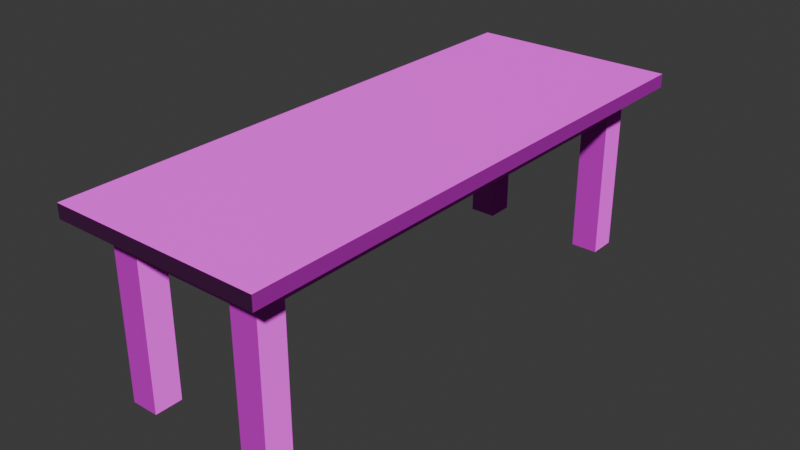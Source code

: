 # Source: geschenk_tisch.blend  (saved by Blender 4.3.34; exported with 4.5.12 LTS)
import bpy
from mathutils import Matrix  # noqa: F401  (used for matrix-valued properties, if any)

bpy.ops.wm.read_factory_settings(use_empty=True)
scene = bpy.context.scene
scene.name = 'Scene'

# ---- collections
col_collection = bpy.data.collections.new('Collection'); scene.collection.children.link(col_collection)

# ---- images (referenced by path relative to the original .blend; pixels are not part of the script)
import os
ASSET_DIR = os.environ.get("B2B_ASSET_DIR", "")  # directory of the original .blend (textures are referenced by path, not embedded)
HERE = os.path.dirname(os.path.abspath(__file__))  # packed textures are extracted next to this script under _unpacked/

def load_image(name, relpath, width, height, colorspace="sRGB"):
    """Load a texture the original file referenced (path relative to the .blend, or extracted next to this script)."""
    p = next((c for c in (os.path.join(HERE, relpath), os.path.join(ASSET_DIR, relpath)) if relpath and os.path.exists(c)), "")
    if p:
        img = bpy.data.images.load(p, check_existing=True)
        img.name = name
    else:  # same state as the original file: an image datablock whose file is absent (Cycles renders it pink)
        img = bpy.data.images.new(name, width, height)
        img.source = "FILE"
        img.filepath = "//" + (relpath or name)
    img.colorspace_settings.name = colorspace
    return img
img_wood_material_albedo_png = load_image('wood_material_albedo.png', 'wood_material_albedo.png', 1024, 1024, 'sRGB')
img_wood_material_normal_png = load_image('wood_material_normal.png', 'wood_material_normal.png', 1024, 1024, 'Non-Color')

# ---- materials (node trees are filled in below, after node groups)
mat_material_001 = bpy.data.materials.new('Material.001')

# ---- material node trees
mat_material_001.use_nodes = True; mat_material_001.node_tree.nodes.clear()
_N = mat_material_001.node_tree.nodes; _L = mat_material_001.node_tree.links
n0 = _N.new('ShaderNodeBsdfPrincipled'); n0.name = 'Principled BSDF'; n0.location = (10, 300)
n0.inputs[2].default_value = 0.6727
n1 = _N.new('ShaderNodeOutputMaterial'); n1.name = 'Material Output'; n1.location = (300, 300)
n2 = _N.new('ShaderNodeTexImage'); n2.name = 'Image Texture'; n2.location = (88, -40)
n2.label = 'Base Color'
n2.image = img_wood_material_albedo_png
n3 = _N.new('ShaderNodeTexImage'); n3.name = 'Image Texture.001'; n3.location = (88, -320)
n3.label = 'Normal'
n3.image = img_wood_material_normal_png
n4 = _N.new('ShaderNodeNormalMap'); n4.name = 'Normal Map'; n4.location = (-240, 220)
n5 = _N.new('ShaderNodeMapping'); n5.name = 'Mapping'; n5.location = (230, -40)
n6 = _N.new('NodeReroute'); n6.name = 'Reroute'; n6.location = (38, -420)
n6.width = 16
n6.socket_idname = 'NodeSocketVector'
n7 = _N.new('ShaderNodeTexCoord'); n7.name = 'Texture Coordinate'; n7.location = (30, -40)
n8 = _N.new('NodeFrame'); n8.name = 'Frame'; n8.location = (-1270, 340)
n8.label = 'Mapping'
n8.width = 400
n9 = _N.new('NodeFrame'); n9.name = 'Frame.001'; n9.location = (-628, 540)
n9.label = 'Textures'
n9.width = 358
n2.parent = n9
n3.parent = n9
n5.parent = n8
n6.parent = n9
n7.parent = n8
_L.new(n0.outputs[0], n1.inputs[0])
_L.new(n2.outputs[0], n0.inputs[0])
_L.new(n3.outputs[0], n4.inputs[1])
_L.new(n4.outputs[0], n0.inputs[5])
_L.new(n6.outputs[0], n2.inputs[0])
_L.new(n6.outputs[0], n3.inputs[0])
_L.new(n5.outputs[0], n6.inputs[0])
_L.new(n7.outputs[2], n5.inputs[0])
n1.is_active_output = True

# ---- world
world_world = bpy.data.worlds.new('World'); scene.world = world_world
world_world.use_nodes = True; world_world.node_tree.nodes.clear()
_N = world_world.node_tree.nodes; _L = world_world.node_tree.links
n0 = _N.new('ShaderNodeOutputWorld'); n0.name = 'World Output'; n0.location = (300, 300)
n1 = _N.new('ShaderNodeBackground'); n1.name = 'Background'; n1.location = (10, 300)
n1.inputs[0].default_value = (0.05088, 0.05088, 0.05088, 1.0)
_L.new(n1.outputs[0], n0.inputs[0])
n0.is_active_output = True
world_world.color = (0.05088, 0.05088, 0.05088)
world_world.sun_shadow_jitter_overblur = 0.0

# ---- meshes
me_cube_001 = bpy.data.meshes.new('Cube.001')
me_cube_001.from_pydata([(-0.7553, -1.276, 0.9263), (-0.8664, -1.387, 1.001), (-0.7553, 1.478, 0.9263), (-0.8664, 1.589, 1.001), (0.1613, -1.276, 0.9263), (0.2723, -1.387, 1.001), (0.1613, 1.478, 0.9263), (0.2723, 1.589, 1.001), (-0.8664, 1.589, 0.9263), (-0.8664, -1.387, 0.9263), (0.2723, 1.589, 0.9263), (0.2723, -1.387, 0.9263), (-0.01923, -1.244, -0.0009226), (-0.01923, -1.244, 0.9263), (-0.01923, -1.095, -0.0009226), (-0.01923, -1.095, 0.9263), (0.1294, -1.244, -0.0009226), (0.1294, -1.244, 0.9263), (0.1294, -1.095, -0.0009226), (0.1294, -1.095, 0.9263), (-0.01923, 1.297, -0.0009225), (-0.01923, 1.297, 0.9263), (-0.01923, 1.446, -0.0009225), (-0.01923, 1.446, 0.9263), (0.1294, 1.297, -0.0009225), (0.1294, 1.297, 0.9263), (0.1294, 1.446, -0.0009225), (0.1294, 1.446, 0.9263), (-0.7234, 1.297, -0.0009225), (-0.7234, 1.297, 0.9263), (-0.7234, 1.446, -0.0009225), (-0.7234, 1.446, 0.9263), (-0.5748, 1.297, -0.0009225), (-0.5748, 1.297, 0.9263), (-0.5748, 1.446, -0.0009225), (-0.5748, 1.446, 0.9263), (-0.7234, -1.244, -0.0009225), (-0.7234, -1.244, 0.9263), (-0.7234, -1.095, -0.0009225), (-0.7234, -1.095, 0.9263), (-0.5748, -1.244, -0.0009225), (-0.5748, -1.244, 0.9263), (-0.5748, -1.095, -0.0009225), (-0.5748, -1.095, 0.9263), (-0.008611, -1.095, 0.9263), (-0.008611, 1.297, 0.9263), (-0.008611, -1.095, 0.785), (-0.008611, 1.297, 0.785), (0.1188, -1.095, 0.9263), (0.1188, 1.297, 0.9263), (0.1188, -1.095, 0.785), (0.1188, 1.297, 0.785), (-0.7234, -1.095, 0.9263), (-0.7234, 1.297, 0.9263), (-0.7234, -1.095, 0.785), (-0.7234, 1.297, 0.785), (-0.5748, -1.095, 0.9263), (-0.5748, 1.297, 0.9263), (-0.5748, -1.095, 0.785), (-0.5748, 1.297, 0.785), (-0.01923, 1.297, 0.9263), (-0.5748, 1.297, 0.9263), (-0.01923, 1.297, 0.785), (-0.5748, 1.297, 0.785), (-0.01923, 1.446, 0.9263), (-0.5748, 1.446, 0.9263), (-0.01923, 1.446, 0.785), (-0.5748, 1.446, 0.785), (-0.01923, -1.244, 0.9263), (-0.5748, -1.244, 0.9263), (-0.01923, -1.244, 0.785), (-0.5748, -1.244, 0.785), (-0.01923, -1.095, 0.9263), (-0.5748, -1.095, 0.9263), (-0.01923, -1.095, 0.785), (-0.5748, -1.095, 0.785)], [(48, 44), (45, 49), (56, 52), (53, 57)], [(9, 1, 3, 8), (8, 3, 7, 10), (10, 7, 5, 11), (11, 5, 1, 9), (2, 6, 4, 0), (7, 3, 1, 5), (2, 0, 9, 8), (6, 2, 8, 10), (4, 6, 10, 11), (0, 4, 11, 9), (12, 13, 15, 14), (14, 15, 19, 18), (18, 19, 17, 16), (16, 17, 13, 12), (20, 21, 23, 22), (22, 23, 27, 26), (26, 27, 25, 24), (24, 25, 21, 20), (28, 29, 31, 30), (30, 31, 35, 34), (34, 35, 33, 32), (32, 33, 29, 28), (36, 37, 39, 38), (38, 39, 43, 42), (42, 43, 41, 40), (40, 41, 37, 36), (44, 45, 47, 46), (46, 47, 51, 50), (50, 51, 49, 48), (52, 53, 55, 54), (54, 55, 59, 58), (58, 59, 57, 56), (60, 61, 63, 62), (62, 63, 67, 66), (66, 67, 65, 64), (68, 69, 71, 70), (70, 71, 75, 74), (74, 75, 73, 72)])
_uv = me_cube_001.uv_layers.new(name='UVMap')
_uv.uv.foreach_set('vector', [0.9551, 0.5732, 0.9409, 0.5732, 0.9409, 0.01024, 0.9551, 0.01024, 0.7622, 0.8094, 0.748, 0.8094, 0.748, 0.4833, 0.7622, 0.4833, 0.9898, 0.5732, 0.9755, 0.5732, 0.9755, 0.01024, 0.9898, 0.01024, 0.7969, 0.8094, 0.7827, 0.8094, 0.7827, 0.4833, 0.7969, 0.4833, 0.3153, 0.5522, 0.03125, 0.5522, 0.03125, 0.03125, 0.3153, 0.03125, 0.6829, 0.5732, 0.3568, 0.5732, 0.3568, 0.01024, 0.6829, 0.01024, 0.3153, 0.5522, 0.3153, 0.03125, 0.3363, 0.01024, 0.3363, 0.5732, 0.03125, 0.5522, 0.3153, 0.5522, 0.3363, 0.5732, 0.01024, 0.5732, 0.03125, 0.03125, 0.03125, 0.5522, 0.01024, 0.5732, 0.01024, 0.01024, 0.3153, 0.03125, 0.03125, 0.03125, 0.01024, 0.01024, 0.3363, 0.01024, 0.8174, 0.6587, 0.8174, 0.4833, 0.8455, 0.4833, 0.8455, 0.6587, 0.2963, 0.7691, 0.2963, 0.5937, 0.3244, 0.5937, 0.3244, 0.7691, 0.8174, 0.8546, 0.8174, 0.6792, 0.8455, 0.6792, 0.8455, 0.8546, 0.3449, 0.7691, 0.3449, 0.5937, 0.373, 0.5937, 0.373, 0.7691, 0.866, 0.6587, 0.866, 0.4833, 0.8941, 0.4833, 0.8941, 0.6587, 0.3935, 0.7691, 0.3935, 0.5937, 0.4216, 0.5937, 0.4216, 0.7691, 0.866, 0.8546, 0.866, 0.6792, 0.8941, 0.6792, 0.8941, 0.8546, 0.4421, 0.7691, 0.4421, 0.5937, 0.4702, 0.5937, 0.4702, 0.7691, 0.9146, 0.8546, 0.9146, 0.6792, 0.9427, 0.6792, 0.9427, 0.8546, 0.4907, 0.7691, 0.4907, 0.5937, 0.5188, 0.5937, 0.5188, 0.7691, 0.2963, 0.965, 0.2963, 0.7896, 0.3244, 0.7896, 0.3244, 0.965, 0.5393, 0.7691, 0.5393, 0.5937, 0.5674, 0.5937, 0.5674, 0.7691, 0.3449, 0.965, 0.3449, 0.7896, 0.373, 0.7896, 0.373, 0.965, 0.5879, 0.7691, 0.5879, 0.5937, 0.616, 0.5937, 0.616, 0.7691, 0.3935, 0.965, 0.3935, 0.7896, 0.4216, 0.7896, 0.4216, 0.965, 0.6365, 0.7691, 0.6365, 0.5937, 0.6646, 0.5937, 0.6646, 0.7691, 0.752, 0.4628, 0.752, 0.01024, 0.7787, 0.01024, 0.7787, 0.4628, 0.7275, 0.4833, 0.7275, 0.9359, 0.7034, 0.9359, 0.7034, 0.4833, 0.826, 0.01024, 0.826, 0.4628, 0.7992, 0.4628, 0.7992, 0.01024, 0.8464, 0.4628, 0.8464, 0.01024, 0.8732, 0.01024, 0.8732, 0.4628, 0.7315, 0.01024, 0.7315, 0.4628, 0.7034, 0.4628, 0.7034, 0.01024, 0.9204, 0.01024, 0.9204, 0.4628, 0.8936, 0.4628, 0.8936, 0.01024, 0.1074, 0.8094, 0.1074, 0.5937, 0.1342, 0.5937, 0.1342, 0.8094, 0.03836, 0.5937, 0.03836, 0.8094, 0.01024, 0.8094, 0.01024, 0.5937, 0.1814, 0.5937, 0.1814, 0.8094, 0.1547, 0.8094, 0.1547, 0.5937, 0.2019, 0.8094, 0.2019, 0.5937, 0.2286, 0.5937, 0.2286, 0.8094, 0.08696, 0.5937, 0.08696, 0.8094, 0.05884, 0.8094, 0.05884, 0.5937, 0.2758, 0.5937, 0.2758, 0.8094, 0.2491, 0.8094, 0.2491, 0.5937])
me_cube_001.materials.append(mat_material_001)
me_cube_001.update()

# ---- objects
ob_table_rigid = bpy.data.objects.new('Table-rigid', me_cube_001)

# ---- transforms, parenting, visibility, modifiers, constraints
ob_table_rigid.location = (0.0, 0.0, 0.0)

# ---- collection membership
col_collection.objects.link(ob_table_rigid)

# ---- scene / render settings (as saved in the file)
scene.frame_start = 1; scene.frame_end = 250; scene.frame_set(1)
scene.render.engine = 'BLENDER_EEVEE_NEXT'
bpy.context.view_layer.update()

# ---- added for rendering (the .blend has no active camera and no usable light): camera, sun
cam_auto = bpy.data.cameras.new('AutoCamera')
cam_auto.lens = 50.0
cam_auto.sensor_width = 36.0
cam_auto.clip_end = 1000.0
ob_auto_camera = bpy.data.objects.new('AutoCamera', cam_auto)
scene.collection.objects.link(ob_auto_camera)
ob_auto_camera.location = (2.79314, -3.60718, 2.97238)
ob_auto_camera.rotation_euler = (1.09748, -7.21219e-08, 0.694738)
scene.camera = ob_auto_camera
light_auto_sun = bpy.data.lights.new('AutoSun', 'SUN')
light_auto_sun.energy = 3.0
light_auto_sun.angle = 0.0523599
ob_auto_sun = bpy.data.objects.new('AutoSun', light_auto_sun)
scene.collection.objects.link(ob_auto_sun)
ob_auto_sun.rotation_euler = (0.872665, 0.174533, 0.523599)
bpy.context.view_layer.update()
